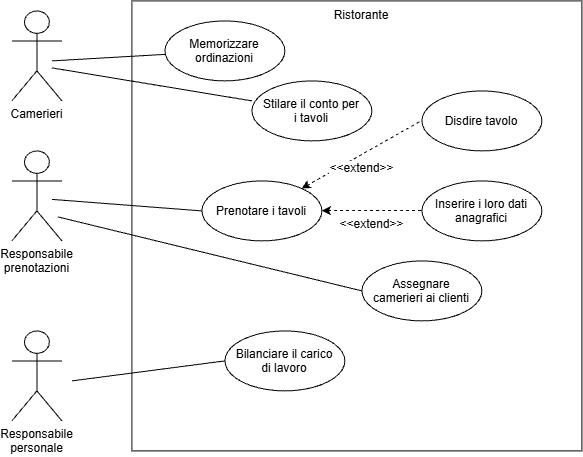

The diagram above was exported from draw.io. Its source (the exported page's mxGraphModel, read from the mxfile embedded in the PNG):
<mxGraphModel dx="1225" dy="616" grid="1" gridSize="10" guides="1" tooltips="1" connect="1" arrows="1" fold="1" page="1" pageScale="1" pageWidth="827" pageHeight="1169" math="0" shadow="0">
  <root>
    <mxCell id="0" />
    <mxCell id="1" parent="0" />
    <mxCell id="fg1jwxsYRK5fyTeqAq0G-1" parent="1" style="shape=umlActor;verticalLabelPosition=bottom;verticalAlign=top;html=1;outlineConnect=0;" value="Camerieri" vertex="1">
      <mxGeometry height="90" width="50" x="140" y="160" as="geometry" />
    </mxCell>
    <mxCell id="fg1jwxsYRK5fyTeqAq0G-6" parent="1" style="shape=umlActor;verticalLabelPosition=bottom;verticalAlign=top;html=1;outlineConnect=0;" value="Responsabile&lt;div&gt;prenotazioni&lt;/div&gt;" vertex="1">
      <mxGeometry height="90" width="50" x="140" y="300" as="geometry" />
    </mxCell>
    <mxCell id="fg1jwxsYRK5fyTeqAq0G-7" parent="1" style="whiteSpace=wrap;html=1;aspect=fixed;labelPosition=center;verticalLabelPosition=top;align=center;verticalAlign=bottom;" value="" vertex="1">
      <mxGeometry height="450" width="450" x="260" y="150" as="geometry" />
    </mxCell>
    <mxCell id="fg1jwxsYRK5fyTeqAq0G-8" parent="1" style="shape=umlActor;verticalLabelPosition=bottom;verticalAlign=top;html=1;outlineConnect=0;" value="Responsabile&lt;div&gt;personale&lt;/div&gt;" vertex="1">
      <mxGeometry height="90" width="50" x="140" y="480" as="geometry" />
    </mxCell>
    <mxCell id="fg1jwxsYRK5fyTeqAq0G-9" parent="1" style="ellipse;whiteSpace=wrap;html=1;shapeInside=1;" value="Memorizzare ordinazioni" vertex="1">
      <mxGeometry height="60" width="120" x="293" y="170" as="geometry" />
    </mxCell>
    <mxCell id="fg1jwxsYRK5fyTeqAq0G-10" edge="1" parent="1" style="endArrow=none;html=1;rounded=0;fontSize=12;startSize=8;endSize=8;curved=1;" target="fg1jwxsYRK5fyTeqAq0G-9" value="">
      <mxGeometry height="50" relative="1" width="50" as="geometry">
        <mxPoint x="180" y="210" as="sourcePoint" />
        <mxPoint x="230" y="160" as="targetPoint" />
      </mxGeometry>
    </mxCell>
    <mxCell id="fg1jwxsYRK5fyTeqAq0G-12" parent="1" style="ellipse;whiteSpace=wrap;html=1;shapeInside=1;" value="Stilare il conto per i tavoli" vertex="1">
      <mxGeometry height="60" width="120" x="380" y="230" as="geometry" />
    </mxCell>
    <mxCell id="fg1jwxsYRK5fyTeqAq0G-13" edge="1" parent="1" style="endArrow=none;html=1;rounded=0;fontSize=12;startSize=8;endSize=8;curved=1;entryX=0;entryY=0.333;entryDx=0;entryDy=0;entryPerimeter=0;" target="fg1jwxsYRK5fyTeqAq0G-12" value="">
      <mxGeometry height="50" relative="1" width="50" as="geometry">
        <mxPoint x="180" y="217" as="sourcePoint" />
        <mxPoint x="293" y="210" as="targetPoint" />
      </mxGeometry>
    </mxCell>
    <mxCell id="fg1jwxsYRK5fyTeqAq0G-14" parent="1" style="text;html=1;whiteSpace=wrap;strokeColor=none;fillColor=none;align=center;verticalAlign=middle;rounded=0;" value="Ristorante" vertex="1">
      <mxGeometry height="30" width="60" x="460" y="150" as="geometry" />
    </mxCell>
    <mxCell id="fg1jwxsYRK5fyTeqAq0G-15" parent="1" style="ellipse;whiteSpace=wrap;html=1;shapeInside=1;" value="Prenotare i tavoli" vertex="1">
      <mxGeometry height="60" width="120" x="330" y="330" as="geometry" />
    </mxCell>
    <mxCell id="fg1jwxsYRK5fyTeqAq0G-16" edge="1" parent="1" style="endArrow=none;html=1;rounded=0;fontSize=12;startSize=8;endSize=8;curved=1;entryX=0;entryY=0.5;entryDx=0;entryDy=0;" target="fg1jwxsYRK5fyTeqAq0G-15" value="">
      <mxGeometry height="50" relative="1" width="50" as="geometry">
        <mxPoint x="180" y="348.5" as="sourcePoint" />
        <mxPoint x="293" y="341.5" as="targetPoint" />
      </mxGeometry>
    </mxCell>
    <mxCell id="fg1jwxsYRK5fyTeqAq0G-20" edge="1" parent="1" style="endArrow=none;endSize=12;dashed=1;html=1;rounded=0;fontSize=12;curved=1;labelPosition=center;verticalLabelPosition=bottom;align=center;verticalAlign=top;startArrow=classic;startFill=1;endFill=0;" value="&amp;lt;&amp;lt;extend&amp;gt;&amp;gt;">
      <mxGeometry relative="1" width="160" as="geometry">
        <mxPoint x="450" y="359.65999999999997" as="sourcePoint" />
        <mxPoint x="550" y="359.66" as="targetPoint" />
      </mxGeometry>
    </mxCell>
    <mxCell id="fg1jwxsYRK5fyTeqAq0G-21" parent="1" style="ellipse;whiteSpace=wrap;html=1;shapeInside=1;" value="Inserire i loro dati anagrafici" vertex="1">
      <mxGeometry height="60" width="120" x="550" y="330" as="geometry" />
    </mxCell>
    <mxCell id="fg1jwxsYRK5fyTeqAq0G-30" parent="1" style="ellipse;whiteSpace=wrap;html=1;shapeInside=1;" value="Assegnare camerieri ai clienti" vertex="1">
      <mxGeometry height="60" width="120" x="490" y="410" as="geometry" />
    </mxCell>
    <mxCell id="fg1jwxsYRK5fyTeqAq0G-31" edge="1" parent="1" style="endArrow=none;html=1;rounded=0;fontSize=12;startSize=8;endSize=8;curved=1;entryX=0;entryY=0.5;entryDx=0;entryDy=0;" target="fg1jwxsYRK5fyTeqAq0G-30" value="">
      <mxGeometry height="50" relative="1" width="50" as="geometry">
        <mxPoint x="186" y="366" as="sourcePoint" />
        <mxPoint x="475.999999999999" y="426" as="targetPoint" />
      </mxGeometry>
    </mxCell>
    <mxCell id="fg1jwxsYRK5fyTeqAq0G-32" parent="1" style="ellipse;whiteSpace=wrap;html=1;shapeInside=1;" value="Bilanciare il carico di lavoro" vertex="1">
      <mxGeometry height="60" width="120" x="353" y="480" as="geometry" />
    </mxCell>
    <mxCell id="fg1jwxsYRK5fyTeqAq0G-33" edge="1" parent="1" style="endArrow=none;html=1;rounded=0;fontSize=12;startSize=8;endSize=8;curved=1;entryX=0;entryY=0.5;entryDx=0;entryDy=0;" value="">
      <mxGeometry height="50" relative="1" width="50" as="geometry">
        <mxPoint x="200" y="530" as="sourcePoint" />
        <mxPoint x="353" y="510" as="targetPoint" />
      </mxGeometry>
    </mxCell>
    <mxCell id="fg1jwxsYRK5fyTeqAq0G-34" parent="1" style="ellipse;whiteSpace=wrap;html=1;shapeInside=1;" value="Disdire tavolo" vertex="1">
      <mxGeometry height="60" width="120" x="550" y="240" as="geometry" />
    </mxCell>
    <mxCell id="fg1jwxsYRK5fyTeqAq0G-35" edge="1" parent="1" source="fg1jwxsYRK5fyTeqAq0G-15" style="endArrow=none;endSize=12;dashed=1;html=1;rounded=0;fontSize=12;curved=1;startArrow=classic;startFill=1;endFill=0;labelPosition=center;verticalLabelPosition=bottom;align=center;verticalAlign=top;" value="&amp;lt;&amp;lt;extend&amp;gt;&amp;gt;">
      <mxGeometry relative="1" width="160" as="geometry">
        <mxPoint x="390" y="269.5" as="sourcePoint" />
        <mxPoint x="550" y="269.5" as="targetPoint" />
      </mxGeometry>
    </mxCell>
  </root>
</mxGraphModel>